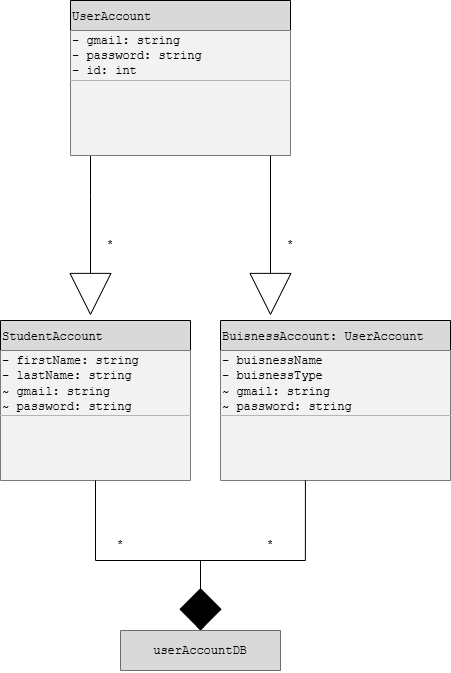

The diagram above was exported from draw.io. Its source (the exported page's mxGraphModel, read from the mxfile embedded in the PNG):
<mxGraphModel dx="1288" dy="659" grid="1" gridSize="10" guides="1" tooltips="1" connect="1" arrows="1" fold="1" page="1" pageScale="1" pageWidth="850" pageHeight="1100" math="0" shadow="0">
  <root>
    <mxCell id="0" />
    <mxCell id="1" parent="0" />
    <mxCell id="7FZtd2FetlsN0Q77d8bk-7" edge="1" parent="1" style="edgeStyle=orthogonalEdgeStyle;rounded=0;orthogonalLoop=1;jettySize=auto;html=1;endArrow=block;endFill=0;startSize=40;endSize=40;">
      <mxGeometry relative="1" as="geometry">
        <Array as="points">
          <mxPoint x="300" y="345" />
          <mxPoint x="300" y="345" />
        </Array>
        <mxPoint x="300" y="305" as="sourcePoint" />
        <mxPoint x="300" y="465" as="targetPoint" />
      </mxGeometry>
    </mxCell>
    <mxCell id="7FZtd2FetlsN0Q77d8bk-1" parent="1" style="shape=table;startSize=30;container=1;collapsible=0;childLayout=tableLayout;fixedHeader=1;align=left;swimlaneFillColor=default;fillColor=#D9D9D9;fontFamily=Courier New;" value="UserAccount" vertex="1">
      <mxGeometry height="155" width="220" x="280" y="150" as="geometry" />
    </mxCell>
    <mxCell id="7FZtd2FetlsN0Q77d8bk-2" parent="7FZtd2FetlsN0Q77d8bk-1" style="shape=tableRow;horizontal=0;startSize=0;swimlaneHead=0;swimlaneBody=0;strokeColor=inherit;top=0;left=0;bottom=0;right=0;collapsible=0;dropTarget=0;fillColor=none;points=[[0,0.5],[1,0.5]];portConstraint=eastwest;fixedHeader=1;" value="" vertex="1">
      <mxGeometry height="50" width="220" y="30" as="geometry" />
    </mxCell>
    <mxCell id="7FZtd2FetlsN0Q77d8bk-3" parent="7FZtd2FetlsN0Q77d8bk-2" style="shape=partialRectangle;html=1;whiteSpace=wrap;connectable=0;strokeColor=inherit;overflow=hidden;fillColor=#F2F2F2;top=0;left=0;bottom=0;right=0;pointerEvents=1;align=left;" value="&lt;font face=&quot;Courier New&quot;&gt;- gmail: string&lt;/font&gt;&lt;div&gt;&lt;font face=&quot;Courier New&quot;&gt;- password: string&lt;/font&gt;&lt;/div&gt;&lt;div&gt;&lt;font face=&quot;Courier New&quot;&gt;- id: int&lt;/font&gt;&lt;/div&gt;" vertex="1">
      <mxGeometry height="50" width="220" as="geometry">
        <mxRectangle height="50" width="220" as="alternateBounds" />
      </mxGeometry>
    </mxCell>
    <mxCell id="7FZtd2FetlsN0Q77d8bk-4" parent="7FZtd2FetlsN0Q77d8bk-1" style="shape=tableRow;horizontal=0;startSize=0;swimlaneHead=0;swimlaneBody=0;strokeColor=inherit;top=0;left=0;bottom=0;right=0;collapsible=0;dropTarget=0;fillColor=none;points=[[0,0.5],[1,0.5]];portConstraint=eastwest;fixedHeader=1;" value="" vertex="1">
      <mxGeometry height="75" width="220" y="80" as="geometry" />
    </mxCell>
    <mxCell id="7FZtd2FetlsN0Q77d8bk-5" parent="7FZtd2FetlsN0Q77d8bk-4" style="shape=partialRectangle;html=1;whiteSpace=wrap;connectable=0;strokeColor=inherit;overflow=hidden;fillColor=#F2F2F2;top=0;left=0;bottom=0;right=0;pointerEvents=1;" value="" vertex="1">
      <mxGeometry height="75" width="220" as="geometry">
        <mxRectangle height="75" width="220" as="alternateBounds" />
      </mxGeometry>
    </mxCell>
    <mxCell id="7FZtd2FetlsN0Q77d8bk-9" edge="1" parent="1" style="edgeStyle=orthogonalEdgeStyle;rounded=0;orthogonalLoop=1;jettySize=auto;html=1;endArrow=block;endFill=0;endSize=40;">
      <mxGeometry relative="1" as="geometry">
        <mxPoint x="480" y="305" as="sourcePoint" />
        <mxPoint x="480" y="465" as="targetPoint" />
      </mxGeometry>
    </mxCell>
    <mxCell id="xSLxd3mpFbElIo3iRZpu-1" parent="1" style="shape=table;startSize=30;container=1;collapsible=0;childLayout=tableLayout;fixedHeader=1;align=left;fillColor=#D9D9D9;fontFamily=Courier New;" value="BuisnessAccount: UserAccount" vertex="1">
      <mxGeometry height="160" width="230" x="430" y="470" as="geometry" />
    </mxCell>
    <mxCell id="xSLxd3mpFbElIo3iRZpu-2" parent="xSLxd3mpFbElIo3iRZpu-1" style="shape=tableRow;horizontal=0;startSize=0;swimlaneHead=0;swimlaneBody=0;strokeColor=inherit;top=0;left=0;bottom=0;right=0;collapsible=0;dropTarget=0;fillColor=none;points=[[0,0.5],[1,0.5]];portConstraint=eastwest;fixedHeader=1;" value="" vertex="1">
      <mxGeometry height="65" width="230" y="30" as="geometry" />
    </mxCell>
    <mxCell id="xSLxd3mpFbElIo3iRZpu-3" parent="xSLxd3mpFbElIo3iRZpu-2" style="shape=partialRectangle;html=1;whiteSpace=wrap;connectable=0;strokeColor=inherit;overflow=hidden;fillColor=#F2F2F2;top=0;left=0;bottom=0;right=0;pointerEvents=1;align=left;" value="&lt;font face=&quot;Courier New&quot;&gt;- buisnessName&lt;/font&gt;&lt;div&gt;&lt;font face=&quot;Courier New&quot;&gt;- buisnessType&lt;/font&gt;&lt;/div&gt;&lt;div&gt;&lt;font face=&quot;Courier New&quot;&gt;~ gmail: string&lt;/font&gt;&lt;/div&gt;&lt;div&gt;&lt;font face=&quot;Courier New&quot;&gt;~ password: string&lt;/font&gt;&lt;/div&gt;" vertex="1">
      <mxGeometry height="65" width="230" as="geometry">
        <mxRectangle height="65" width="230" as="alternateBounds" />
      </mxGeometry>
    </mxCell>
    <mxCell id="xSLxd3mpFbElIo3iRZpu-4" parent="xSLxd3mpFbElIo3iRZpu-1" style="shape=tableRow;horizontal=0;startSize=0;swimlaneHead=0;swimlaneBody=0;strokeColor=inherit;top=0;left=0;bottom=0;right=0;collapsible=0;dropTarget=0;fillColor=none;points=[[0,0.5],[1,0.5]];portConstraint=eastwest;fixedHeader=1;" value="" vertex="1">
      <mxGeometry height="65" width="230" y="95" as="geometry" />
    </mxCell>
    <mxCell id="xSLxd3mpFbElIo3iRZpu-5" parent="xSLxd3mpFbElIo3iRZpu-4" style="shape=partialRectangle;html=1;whiteSpace=wrap;connectable=0;strokeColor=inherit;overflow=hidden;fillColor=#F2F2F2;top=0;left=0;bottom=0;right=0;pointerEvents=1;" value="" vertex="1">
      <mxGeometry height="65" width="230" as="geometry">
        <mxRectangle height="65" width="230" as="alternateBounds" />
      </mxGeometry>
    </mxCell>
    <mxCell id="xSLxd3mpFbElIo3iRZpu-6" parent="1" style="shape=table;startSize=30;container=1;collapsible=0;childLayout=tableLayout;fixedHeader=1;align=left;fillColor=#D9D9D9;fontFamily=Courier New;" value="StudentAccount" vertex="1">
      <mxGeometry height="160" width="190" x="210" y="470" as="geometry" />
    </mxCell>
    <mxCell id="xSLxd3mpFbElIo3iRZpu-7" parent="xSLxd3mpFbElIo3iRZpu-6" style="shape=tableRow;horizontal=0;startSize=0;swimlaneHead=0;swimlaneBody=0;strokeColor=inherit;top=0;left=0;bottom=0;right=0;collapsible=0;dropTarget=0;fillColor=none;points=[[0,0.5],[1,0.5]];portConstraint=eastwest;fixedHeader=1;" value="" vertex="1">
      <mxGeometry height="65" width="190" y="30" as="geometry" />
    </mxCell>
    <mxCell id="xSLxd3mpFbElIo3iRZpu-8" parent="xSLxd3mpFbElIo3iRZpu-7" style="shape=partialRectangle;html=1;whiteSpace=wrap;connectable=0;strokeColor=inherit;overflow=hidden;fillColor=#F2F2F2;top=0;left=0;bottom=0;right=0;pointerEvents=1;align=left;" value="&lt;font face=&quot;Courier New&quot;&gt;- firstName: string&lt;/font&gt;&lt;div&gt;&lt;font face=&quot;Courier New&quot;&gt;- lastName: string&lt;/font&gt;&lt;/div&gt;&lt;div&gt;&lt;font face=&quot;Courier New&quot;&gt;~ gmail: string&lt;/font&gt;&lt;/div&gt;&lt;div&gt;&lt;font face=&quot;Courier New&quot;&gt;~ password: string&lt;/font&gt;&lt;/div&gt;" vertex="1">
      <mxGeometry height="65" width="190" as="geometry">
        <mxRectangle height="65" width="190" as="alternateBounds" />
      </mxGeometry>
    </mxCell>
    <mxCell id="xSLxd3mpFbElIo3iRZpu-9" parent="xSLxd3mpFbElIo3iRZpu-6" style="shape=tableRow;horizontal=0;startSize=0;swimlaneHead=0;swimlaneBody=0;strokeColor=inherit;top=0;left=0;bottom=0;right=0;collapsible=0;dropTarget=0;fillColor=none;points=[[0,0.5],[1,0.5]];portConstraint=eastwest;fixedHeader=1;" value="" vertex="1">
      <mxGeometry height="65" width="190" y="95" as="geometry" />
    </mxCell>
    <mxCell id="xSLxd3mpFbElIo3iRZpu-10" parent="xSLxd3mpFbElIo3iRZpu-9" style="shape=partialRectangle;html=1;whiteSpace=wrap;connectable=0;strokeColor=inherit;overflow=hidden;fillColor=#F2F2F2;top=0;left=0;bottom=0;right=0;pointerEvents=1;" value="" vertex="1">
      <mxGeometry height="65" width="190" as="geometry">
        <mxRectangle height="65" width="190" as="alternateBounds" />
      </mxGeometry>
    </mxCell>
    <mxCell id="xSLxd3mpFbElIo3iRZpu-12" parent="1" style="shape=table;startSize=0;container=1;collapsible=0;childLayout=tableLayout;fixedHeader=1;fillColor=#D9D9D9;" value="" vertex="1">
      <mxGeometry height="40" width="160" x="330" y="780" as="geometry" />
    </mxCell>
    <mxCell id="xSLxd3mpFbElIo3iRZpu-13" parent="xSLxd3mpFbElIo3iRZpu-12" style="shape=tableRow;horizontal=0;startSize=0;swimlaneHead=0;swimlaneBody=0;strokeColor=inherit;top=0;left=0;bottom=0;right=0;collapsible=0;dropTarget=0;fillColor=none;points=[[0,0.5],[1,0.5]];portConstraint=eastwest;fixedHeader=1;" value="" vertex="1">
      <mxGeometry height="40" width="160" as="geometry" />
    </mxCell>
    <mxCell id="xSLxd3mpFbElIo3iRZpu-14" parent="xSLxd3mpFbElIo3iRZpu-13" style="shape=partialRectangle;html=1;whiteSpace=wrap;connectable=0;strokeColor=inherit;overflow=hidden;fillColor=#D9D9D9;top=0;left=0;bottom=0;right=0;pointerEvents=1;align=center;" value="&lt;font face=&quot;Courier New&quot;&gt;userAccountDB&lt;/font&gt;" vertex="1">
      <mxGeometry height="40" width="160" as="geometry">
        <mxRectangle height="40" width="160" as="alternateBounds" />
      </mxGeometry>
    </mxCell>
    <mxCell id="xSLxd3mpFbElIo3iRZpu-16" edge="1" parent="1" style="edgeStyle=orthogonalEdgeStyle;rounded=0;orthogonalLoop=1;jettySize=auto;html=1;entryX=0.688;entryY=0;entryDx=0;entryDy=0;entryPerimeter=0;endArrow=diamond;endFill=1;">
      <mxGeometry relative="1" as="geometry">
        <Array as="points">
          <mxPoint x="515" y="710" />
          <mxPoint x="410" y="710" />
        </Array>
        <mxPoint x="514.92" y="630" as="sourcePoint" />
        <mxPoint x="409.99999999999994" y="780" as="targetPoint" />
      </mxGeometry>
    </mxCell>
    <mxCell id="xSLxd3mpFbElIo3iRZpu-17" edge="1" parent="1" source="xSLxd3mpFbElIo3iRZpu-6" style="edgeStyle=orthogonalEdgeStyle;rounded=0;orthogonalLoop=1;jettySize=auto;html=1;entryX=0.5;entryY=0;entryDx=0;entryDy=0;entryPerimeter=0;endArrow=diamond;endFill=1;endSize=40;" target="xSLxd3mpFbElIo3iRZpu-13">
      <mxGeometry relative="1" as="geometry">
        <Array as="points">
          <mxPoint x="305" y="710" />
          <mxPoint x="410" y="710" />
        </Array>
      </mxGeometry>
    </mxCell>
    <mxCell id="lLqj0yNdnMcO78gZBANW-1" parent="1" style="text;html=1;whiteSpace=wrap;strokeColor=none;fillColor=none;align=center;verticalAlign=middle;rounded=0;" value="*" vertex="1">
      <mxGeometry height="30" width="60" x="470" y="380" as="geometry" />
    </mxCell>
    <mxCell id="lLqj0yNdnMcO78gZBANW-2" parent="1" style="text;html=1;whiteSpace=wrap;strokeColor=none;fillColor=none;align=center;verticalAlign=middle;rounded=0;" value="*" vertex="1">
      <mxGeometry height="30" width="60" x="290" y="380" as="geometry" />
    </mxCell>
    <mxCell id="lLqj0yNdnMcO78gZBANW-3" parent="1" style="text;html=1;whiteSpace=wrap;strokeColor=none;fillColor=none;align=center;verticalAlign=middle;rounded=0;" value="*" vertex="1">
      <mxGeometry height="30" width="60" x="450" y="680" as="geometry" />
    </mxCell>
    <mxCell id="lLqj0yNdnMcO78gZBANW-4" parent="1" style="text;html=1;whiteSpace=wrap;strokeColor=none;fillColor=none;align=center;verticalAlign=middle;rounded=0;" value="*" vertex="1">
      <mxGeometry height="30" width="60" x="300" y="680" as="geometry" />
    </mxCell>
  </root>
</mxGraphModel>